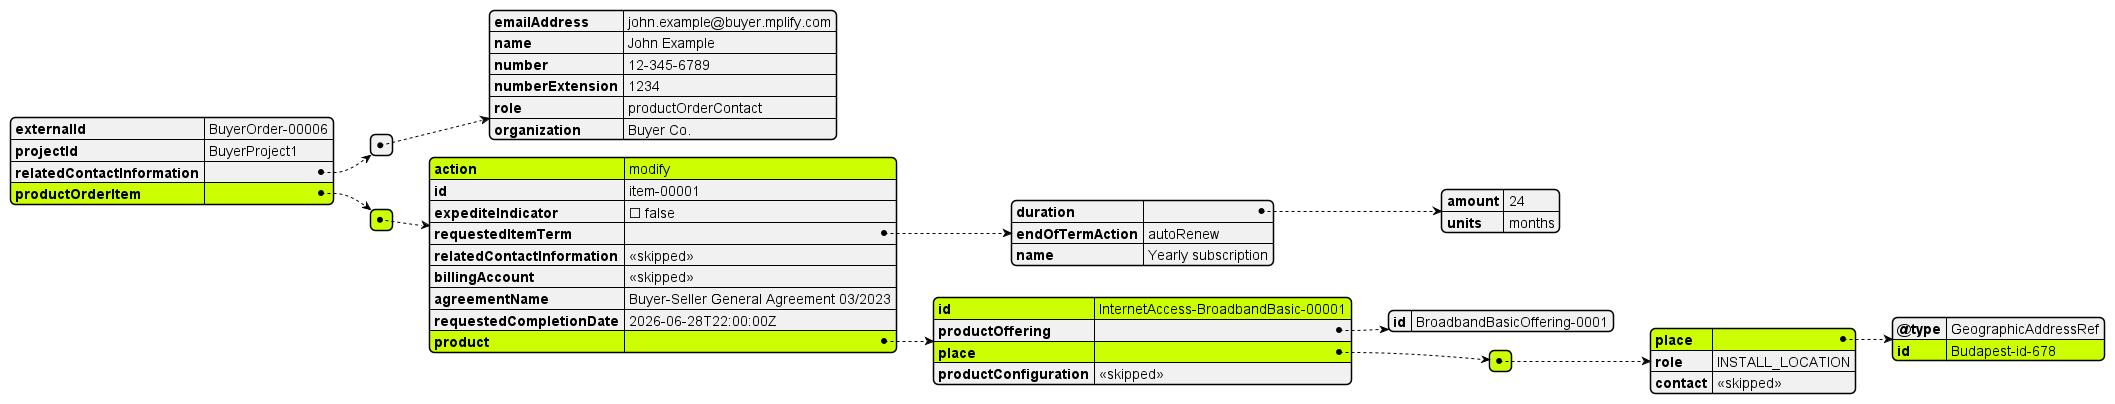

The diagram above was rendered by PlantUML. Its source (embedded in the PNG):
@startjson
#highlight "productOrderItem" 
#highlight "productOrderItem" / "0" 
#highlight "productOrderItem" / "0" / "action"
#highlight "productOrderItem" / "0" /  "product" / "id"
#highlight "productOrderItem" / "0" / "product"
#highlight "productOrderItem" / "0" / "product" / "place" 
#highlight "productOrderItem" / "0" / "product" / "place" / "0" 
#highlight "productOrderItem" / "0" / "product" / "place" / "0" / "place" 

#highlight "productOrderItem" / "0" /"product" / "place" / "0" / "place" / "id"

{
  "externalId": "BuyerOrder-00006",
  "projectId": "BuyerProject1",
  "relatedContactInformation": [
    {
      "emailAddress": "john.example@buyer.mplify.com",
      "name": "John Example",
      "number": "12-345-6789",
      "numberExtension": "1234",
      "role": "productOrderContact",
      "organization": "Buyer Co."
    }
  ],
  "productOrderItem": [
    {
      "action": "modify",
      "id": "item-00001",
      "expediteIndicator": false,
      "requestedItemTerm": {
        "duration": {
          "amount": 24,
          "units": "months"
        },
        "endOfTermAction": "autoRenew",
        "name": "Yearly subscription"
      },
      "relatedContactInformation": "<<skipped>>",
      "billingAccount": "<<skipped>>",
      "agreementName": "Buyer-Seller General Agreement 03/2023",
      "requestedCompletionDate": "2026-06-28T22:00:00Z",
      "product": {
        "id": "InternetAccess-BroadbandBasic-00001",
        "productOffering": {
          "id": "BroadbandBasicOffering-0001"
        },
        "place": [
          {
            "place": {
              "@type": "GeographicAddressRef",
              "id": "Budapest-id-678"
            },
            "role": "INSTALL_LOCATION",
            "contact": "<<skipped>>"
          }
        ],
        "productConfiguration": "<<skipped>>"
      }
    }
  ]
}
@endjson